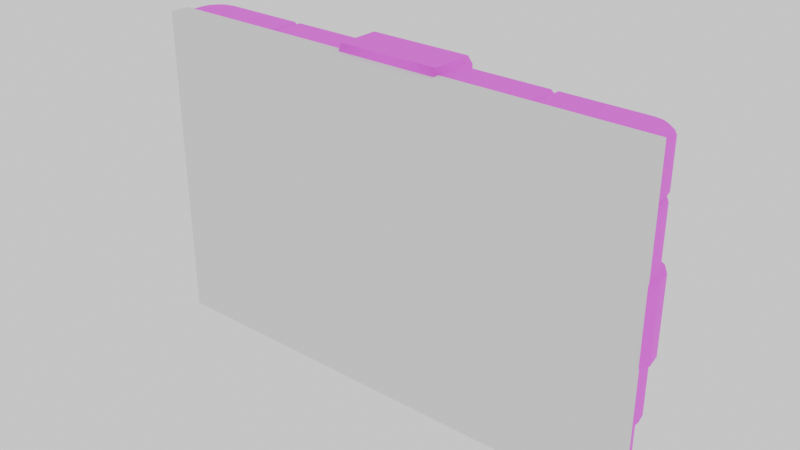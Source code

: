 # Source: ohmypixel_frame.blend  (saved by Blender 3.4.6; exported with 4.5.12 LTS)
import bpy
from mathutils import Matrix  # noqa: F401  (used for matrix-valued properties, if any)

bpy.ops.wm.read_factory_settings(use_empty=True)
scene = bpy.context.scene
scene.name = 'Scene'

# ---- collections
col_collection = bpy.data.collections.new('Collection'); scene.collection.children.link(col_collection)

# ---- images (referenced by path relative to the original .blend; pixels are not part of the script)
import os
ASSET_DIR = os.environ.get("B2B_ASSET_DIR", "")  # directory of the original .blend (textures are referenced by path, not embedded)
HERE = os.path.dirname(os.path.abspath(__file__))  # packed textures are extracted next to this script under _unpacked/

def load_image(name, relpath, width, height, colorspace="sRGB"):
    """Load a texture the original file referenced (path relative to the .blend, or extracted next to this script)."""
    p = next((c for c in (os.path.join(HERE, relpath), os.path.join(ASSET_DIR, relpath)) if relpath and os.path.exists(c)), "")
    if p:
        img = bpy.data.images.load(p, check_existing=True)
        img.name = name
    else:  # same state as the original file: an image datablock whose file is absent (Cycles renders it pink)
        img = bpy.data.images.new(name, width, height)
        img.source = "FILE"
        img.filepath = "//" + (relpath or name)
    img.colorspace_settings.name = colorspace
    return img
img_mt_color_atlas_png = load_image('MT_Color_Atlas.png', 'MT_Color_Atlas.png', 1024, 1024, 'sRGB')

# ---- materials (node trees are filled in below, after node groups)
mat_frame3 = bpy.data.materials.new('frame3')
mat_mt_color_atlas = bpy.data.materials.new('MT_Color_Atlas')

# ---- node groups
ng_auto_smooth = bpy.data.node_groups.new('Auto Smooth', 'GeometryNodeTree')
_s = ng_auto_smooth.interface.new_socket(name='Geometry', in_out='OUTPUT', socket_type='NodeSocketGeometry')
_s = ng_auto_smooth.interface.new_socket(name='Geometry', in_out='INPUT', socket_type='NodeSocketGeometry')
_s = ng_auto_smooth.interface.new_socket(name='Angle', in_out='INPUT', socket_type='NodeSocketFloat')
_s.subtype = 'ANGLE'
_s.min_value = 0.0
_s.max_value = 3.142
ng_auto_smooth.is_modifier = True
_N = ng_auto_smooth.nodes; _L = ng_auto_smooth.links
n0 = _N.new('NodeGroupOutput'); n0.name = 'Group Output'; n0.location = (480, -100)
n1 = _N.new('NodeGroupInput'); n1.name = 'Group Input'; n1.location = (-420, -300)
n2 = _N.new('NodeGroupInput'); n2.name = 'Group Input.001'; n2.location = (-60, -100)
n3 = _N.new('GeometryNodeSetShadeSmooth'); n3.name = 'Set Shade Smooth'; n3.location = (120, -100)
n3.domain = 'EDGE'
n4 = _N.new('GeometryNodeSetShadeSmooth'); n4.name = 'Set Shade Smooth.001'; n4.location = (300, -100)
n5 = _N.new('GeometryNodeInputMeshEdgeAngle'); n5.name = 'Edge Angle'; n5.location = (-420, -220)
n6 = _N.new('GeometryNodeInputEdgeSmooth'); n6.name = 'Is Edge Smooth'; n6.location = (-60, -160)
n7 = _N.new('GeometryNodeInputShadeSmooth'); n7.name = 'Is Face Smooth'; n7.location = (-240, -340)
n8 = _N.new('FunctionNodeBooleanMath'); n8.name = 'Boolean Math'; n8.location = (-60, -220)
n9 = _N.new('FunctionNodeCompare'); n9.name = 'Compare'; n9.location = (-240, -180)
n9.operation = 'LESS_EQUAL'
_L.new(n5.outputs[0], n9.inputs[0])
_L.new(n4.outputs[0], n0.inputs[0])
_L.new(n1.outputs[1], n9.inputs[1])
_L.new(n9.outputs[0], n8.inputs[0])
_L.new(n7.outputs[0], n8.inputs[1])
_L.new(n2.outputs[0], n3.inputs[0])
_L.new(n6.outputs[0], n3.inputs[1])
_L.new(n3.outputs[0], n4.inputs[0])
_L.new(n8.outputs[0], n3.inputs[2])
n0.is_active_output = True

# ---- material node trees
mat_frame3.use_nodes = True; mat_frame3.node_tree.nodes.clear()
_N = mat_frame3.node_tree.nodes; _L = mat_frame3.node_tree.links
n0 = _N.new('ShaderNodeBsdfPrincipled'); n0.name = 'Principled BSDF'; n0.location = (10, 300)
n0.distribution = 'GGX'
n0.subsurface_method = 'RANDOM_WALK_SKIN'
n0.inputs[0].default_value = (0.05522, 0.05522, 0.05522, 1.0)
n0.inputs[2].default_value = 1.0
n0.inputs[3].default_value = 1.45
n0.inputs[27].default_value = (0.0, 0.0, 0.0, 1.0)
n0.inputs[28].default_value = 1.0
n1 = _N.new('ShaderNodeOutputMaterial'); n1.name = 'Material Output'; n1.location = (300, 300)
_L.new(n0.outputs[0], n1.inputs[0])
n1.is_active_output = True
mat_mt_color_atlas.use_nodes = True; mat_mt_color_atlas.node_tree.nodes.clear()
_N = mat_mt_color_atlas.node_tree.nodes; _L = mat_mt_color_atlas.node_tree.links
n0 = _N.new('ShaderNodeBsdfPrincipled'); n0.name = 'Principled BSDF'; n0.location = (10, 300)
n0.distribution = 'GGX'
n0.subsurface_method = 'RANDOM_WALK_SKIN'
n0.inputs[2].default_value = 0.8636
n0.inputs[3].default_value = 1.45
n0.inputs[13].default_value = 0.2934
n0.inputs[27].default_value = (0.0, 0.0, 0.0, 1.0)
n0.inputs[28].default_value = 1.0
n1 = _N.new('ShaderNodeOutputMaterial'); n1.name = 'Material Output'; n1.location = (300, 300)
n2 = _N.new('ShaderNodeTexImage'); n2.name = 'Image Texture'; n2.location = (-280, 278)
n2.image = img_mt_color_atlas_png
_L.new(n0.outputs[0], n1.inputs[0])
_L.new(n2.outputs[0], n0.inputs[0])
n1.is_active_output = True

# ---- world
world_world = bpy.data.worlds.new('World'); scene.world = world_world
world_world.use_nodes = True; world_world.node_tree.nodes.clear()
_N = world_world.node_tree.nodes; _L = world_world.node_tree.links
n0 = _N.new('ShaderNodeOutputWorld'); n0.name = 'World Output'; n0.location = (300, 300)
n1 = _N.new('ShaderNodeBackground'); n1.name = 'Background'; n1.location = (10, 300)
n1.inputs[0].default_value = (1.0, 1.0, 1.0, 1.0)
_L.new(n1.outputs[0], n0.inputs[0])
n0.is_active_output = True
world_world.color = (0.05088, 0.05088, 0.05088)
world_world.use_sun_shadow = False
world_world.sun_shadow_jitter_overblur = 0.0

# ---- meshes
me_cube = bpy.data.meshes.new('Cube')
me_cube.from_pydata([(-3.032, -0.2874, 0.7734), (-3.032, 0.02143, 0.7734), (-3.093, 0.02743, 1.558), (-2.766, 0.2874, 0.7734), (-3.011, 0.1265, 0.7734), (-3.068, 0.1502, 1.558), (-2.955, 0.2104, 0.7734), (-2.999, 0.2543, 1.558), (-2.871, 0.2665, 0.7734), (-2.895, 0.3239, 1.558), (-2.766, 0.2874, 3.913), (-3.032, 0.02143, 3.913), (-3.093, 0.02743, 3.852), (-2.871, 0.2665, 3.913), (-2.895, 0.3239, 3.852), (-2.955, 0.2104, 3.913), (-2.999, 0.2543, 3.852), (-3.011, 0.1265, 3.913), (-3.068, 0.1502, 3.852), (-3.093, -0.1611, 1.558), (-3.093, -0.2879, 3.852), (-3.032, -0.2874, 3.913), (-1.716, -0.2705, 3.872), (-1.717, -0.3483, 3.644), (-1.753, 0.3483, 3.731), (-1.753, 0.2874, 3.913), (-1.716, 0.2705, 3.872), (-1.753, -0.2874, 3.913), (-1.716, 0.317, 3.731), (-0.6253, 0.2874, 3.913), (-0.6253, -0.2178, 3.913), (-0.6253, 0.3483, 3.801), (-2.772, 0.3483, 3.852), (-2.82, 0.3388, 1.558), (-0.6253, 0.3483, 3.852), (-1.753, 0.3483, 3.852), (-1.716, 0.3075, 3.835), (-2.651, 0.3483, 0.9588), (-2.651, 0.3483, 3.731), (-2.651, 0.1691, 0.9588), (-2.651, 0.1691, 3.731), (-3.093, 0.02743, 3.303), (-3.068, 0.1502, 3.303), (-2.772, 0.3483, 3.303), (-2.999, 0.2543, 3.303), (-3.093, -0.2879, 3.303), (-2.895, 0.3239, 3.303), (-2.834, -0.3483, 3.25), (-2.651, 0.3483, 3.303), (-3.093, 0.02743, 3.197), (-3.068, 0.1502, 3.197), (-2.82, 0.3388, 2.48), (-2.999, 0.2543, 3.197), (-3.093, -0.1611, 2.48), (-2.651, 0.3483, 3.197), (-2.895, 0.3239, 3.197), (-2.875, 0.2768, 3.25), (-3.042, 0.02244, 3.25), (-3.021, 0.1307, 3.25), (-2.767, 0.2976, 3.25), (-2.963, 0.2183, 3.25), (-3.046, -0.2685, 3.25), (-2.651, 0.3123, 3.25), (-1.672, 0.2874, 3.913), (-1.672, -0.2874, 3.913), (-1.672, 0.3483, 3.852), (-1.672, 0.3483, 3.731), (-0.6253, 0.361, 4.008), (-0.6253, 0.446, 3.896), (-0.6253, -0.1662, 4.013), (-0.6253, 0.4484, 3.823), (0.0, -0.2874, 3.913), (0.0, -0.2178, 3.913), (0.0, -0.1662, 4.013), (0.0, 0.3483, 3.801), (0.0, 0.4484, 3.823), (0.0, 0.446, 3.896), (0.0, 0.361, 4.008), (0.0, 0.3483, 3.731), (0.0, 0.1691, 3.731), (0.0, -0.3483, 3.707), (0.0, -0.3483, 0.9791), (0.0, 0.2874, 0.7734), (0.0, 0.3483, 0.8342), (0.0, -0.2874, 0.7734), (0.0, 0.3483, 0.955), (0.0, 0.1691, 0.955), (-2.895, 0.3239, 0.8342), (-2.772, 0.3483, 0.8342), (-2.999, 0.2543, 0.8342), (-3.068, 0.1502, 0.8342), (-3.093, 0.02743, 0.8342), (-3.093, -0.2879, 0.8342), (-2.772, 0.3483, 3.197), (-3.093, -0.2879, 3.197), (-3.093, 0.02743, 2.48), (-2.895, 0.3239, 2.48), (-2.999, 0.2543, 2.48), (-3.068, 0.1502, 2.48), (-3.167, -0.04535, 2.48), (-3.167, -0.04535, 1.558), (-3.137, 0.1541, 2.48), (-3.137, 0.1541, 1.558), (-3.04, 0.2974, 2.48), (-3.04, 0.2974, 1.558), (-2.925, 0.3744, 1.558), (-2.925, 0.3744, 2.48), (-2.766, 0.2874, 0.0), (-2.871, 0.2665, 0.0), (-2.955, 0.2104, 0.0), (-3.011, 0.1265, 0.0), (-3.032, 0.02143, 0.0), (-3.032, -0.2874, 0.0), (0.0, 0.2874, 0.0), (0.0, -0.2874, 0.0), (-3.033, -0.3483, 3.303), (-3.033, -0.3483, 3.852), (-1.753, -0.3483, 3.852), (-1.716, -0.3483, 3.835), (-1.672, -0.3483, 3.852), (-3.033, -0.3483, 3.25), (-3.033, -0.3483, 0.8342), (-3.033, -0.3483, 3.197), (0.0, -0.3483, 0.8342), (0.0, -0.3483, 3.852), (-2.763, -0.3483, 1.033), (-2.834, -0.3483, 1.104), (-2.764, -0.3483, 3.652), (-2.834, -0.3483, 3.582), (0.0, -0.3483, 3.653), (-1.717, -0.3483, 3.697), (-2.888, -0.3483, 1.081), (-2.785, -0.3483, 0.9791), (-2.785, -0.3483, 3.706), (-2.888, -0.3483, 3.605), (0.0, -0.3483, 1.033), (-2.888, -0.3483, 3.25), (0.0, -0.3208, 3.68), (-1.717, -0.3208, 3.67), (-2.861, -0.3208, 1.092), (-2.774, -0.3208, 1.006), (-2.774, -0.3208, 3.679), (-2.861, -0.3208, 3.594), (0.0, -0.3208, 1.006), (-2.861, -0.3208, 3.25), (-2.871, 0.2665, 0.7166), (-3.032, 0.02143, 0.7166), (-3.032, -0.2874, 0.7166), (-2.955, 0.2104, 0.7166), (-2.766, 0.2874, 0.7166), (-3.011, 0.1265, 0.7166), (0.0, -0.2874, 0.7166), (0.0, 0.2874, 0.7166), (-3.018, -0.2735, 0.745), (-2.941, 0.1965, 0.745), (0.0, -0.2677, 0.745), (-2.864, 0.2483, 0.745), (-3.012, 0.0195, 0.745), (-2.764, 0.2678, 0.745), (-2.993, 0.1189, 0.745), (0.0, 0.2677, 0.745)], [], [(21, 11, 12, 20), (97, 96, 106, 103), (7, 5, 102, 104), (51, 33, 105, 106), (96, 51, 106), (13, 10, 32, 14), (3, 8, 87, 88), (15, 13, 14, 16), (8, 6, 89, 87), (17, 15, 16, 18), (6, 4, 90, 89), (11, 17, 18, 12), (4, 1, 91, 90), (117, 27, 21, 116), (83, 82, 3, 88), (121, 92, 0), (20, 116, 21), (0, 92, 91, 1), (147, 146, 111, 112), (45, 20, 12, 41), (122, 94, 92, 121), (27, 25, 10, 13, 15, 17, 11, 21), (10, 25, 35, 32), (22, 26, 25, 27), (117, 22, 27), (26, 36, 35, 25), (24, 28, 66, 78, 79, 40, 38), (64, 63, 26, 22), (119, 22, 118), (63, 65, 36, 26), (37, 88, 93, 54), (85, 37, 39, 86), (28, 24, 35, 36), (66, 28, 36, 65), (38, 32, 35, 24), (116, 20, 45, 115), (61, 45, 41, 57), (32, 43, 46, 14), (14, 46, 44, 16), (18, 42, 41, 12), (16, 44, 42, 18), (9, 7, 104, 105), (62, 48, 38, 40, 39, 37, 54), (59, 62, 54, 93), (122, 61, 94), (59, 93, 55, 56), (56, 55, 52, 60), (58, 50, 49, 57), (60, 52, 50, 58), (44, 60, 58, 42), (42, 58, 57, 41), (46, 56, 60, 44), (43, 59, 56, 46), (115, 61, 120), (43, 48, 62, 59), (94, 61, 57, 49), (84, 123, 121, 0), (30, 29, 63, 64), (29, 34, 65, 63), (72, 30, 64, 71), (77, 76, 68, 67), (75, 70, 68, 76), (29, 30, 69, 67), (74, 31, 70, 75), (31, 34, 68, 70), (34, 29, 67, 68), (67, 69, 73, 77), (34, 31, 66, 65), (30, 72, 73, 69), (64, 119, 124, 71), (85, 83, 88, 37), (38, 48, 43, 32), (66, 31, 74, 78), (9, 33, 88, 87), (7, 9, 87, 89), (5, 7, 89, 90), (2, 5, 90, 91), (19, 2, 91, 92), (33, 51, 93, 88), (53, 19, 92, 94), (95, 53, 94, 49), (51, 96, 55, 93), (96, 97, 52, 55), (98, 95, 49, 50), (97, 98, 50, 52), (103, 104, 102, 101), (101, 102, 100, 99), (106, 105, 104, 103), (19, 53, 99, 100), (5, 2, 100, 102), (95, 98, 101, 99), (33, 9, 105), (53, 95, 99), (2, 19, 100), (98, 97, 103, 101), (113, 114, 112, 111, 110, 109, 108, 107), (148, 145, 108, 109), (145, 149, 107, 108), (146, 150, 110, 111), (151, 147, 112, 114), (149, 152, 113, 107), (150, 148, 109, 110), (86, 39, 40, 79), (130, 117, 116, 133), (130, 118, 117), (130, 119, 118), (136, 115, 120), (116, 115, 136, 134), (136, 120, 122), (136, 122, 121, 131), (80, 124, 119, 130), (121, 123, 81, 132), (132, 131, 121), (116, 134, 133), (129, 23, 127, 128, 47, 126, 125, 135), (45, 61, 115), (120, 61, 122), (118, 22, 117), (64, 22, 119), (137, 80, 130, 138), (139, 131, 132, 140), (141, 133, 134, 142), (140, 132, 81, 143), (144, 136, 131, 139), (142, 134, 136, 144), (138, 130, 133, 141), (23, 138, 141, 127), (128, 142, 144, 47), (47, 144, 139, 126), (125, 140, 143, 135), (127, 141, 142, 128), (126, 139, 140, 125), (129, 137, 138, 23), (159, 154, 148, 150), (158, 160, 152, 149), (155, 153, 147, 151), (157, 159, 150, 146), (156, 158, 149, 145), (154, 156, 145, 148), (153, 157, 146, 147), (0, 1, 157, 153), (6, 8, 156, 154), (8, 3, 158, 156), (1, 4, 159, 157), (84, 0, 153, 155), (3, 82, 160, 158), (4, 6, 154, 159)])
me_cube.polygons.foreach_set('use_smooth', [True] * 147)
me_cube.polygons.foreach_set('material_index', [1, 1, 1, 1, 1, 1, 1, 1, 1, 1, 1, 1, 1, 1, 1, 1, 1, 1, 1, 1, 1, 1, 1, 1, 1, 1, 1, 1, 1, 1, 1, 1, 1, 1, 1, 1, 1, 1, 1, 1, 1, 1, 1, 1, 1, 1, 1, 1, 1, 1, 1, 1, 1, 1, 1, 1, 1, 1, 1, 1, 1, 1, 1, 1, 1, 1, 1, 1, 1, 1, 1, 1, 1, 1, 1, 1, 1, 1, 1, 1, 1, 1, 1, 1, 1, 1, 1, 1, 1, 1, 1, 1, 1, 1, 1, 1, 1, 1, 1, 1, 1, 1, 1, 1, 1, 1, 1, 1, 1, 1, 1, 1, 1, 1, 1, 1, 1, 1, 1, 1, 1, 1, 1, 1, 1, 1, 1, 1, 1, 1, 1, 1, 1, 1, 1, 1, 1, 1, 1, 1, 1, 1, 1, 1, 1, 1, 1])
_k = set([(0, 1), (0, 84), (0, 92), (0, 121), (0, 153), (1, 4), (2, 5), (2, 19), (3, 8), (3, 82), (4, 6), (5, 7), (6, 8), (7, 9), (9, 33), (10, 13), (10, 25), (11, 17), (11, 21), (12, 18), (12, 20), (13, 15), (14, 16), (14, 32), (15, 17), (16, 18), (19, 53), (19, 100), (20, 21), (20, 45), (20, 116), (21, 27), (21, 116), (22, 26), (22, 27), (22, 64), (22, 118), (23, 127), (23, 129), (24, 28), (24, 35), (24, 38), (25, 26), (25, 27), (25, 35), (26, 36), (26, 63), (27, 117), (28, 36), (28, 66), (29, 30), (29, 34), (29, 63), (29, 67), (30, 72), (31, 34), (31, 74), (32, 35), (33, 51), (33, 105), (34, 65), (34, 68), (35, 36), (36, 65), (37, 39), (37, 54), (37, 85), (38, 40), (38, 48), (39, 40), (39, 86), (40, 79), (41, 42), (41, 45), (42, 44), (43, 46), (43, 48), (44, 46), (45, 61), (45, 115), (47, 126), (47, 128), (48, 62), (49, 50), (49, 94), (50, 52), (51, 96), (51, 106), (52, 55), (53, 95), (53, 99), (54, 62), (54, 93), (55, 93), (61, 94), (63, 64), (63, 65), (64, 71), (64, 119), (65, 66), (66, 78), (67, 68), (67, 69), (67, 77), (68, 70), (68, 76), (69, 73), (70, 75), (79, 86), (80, 130), (81, 132), (83, 88), (87, 88), (87, 89), (89, 90), (90, 91), (91, 92), (92, 94), (92, 121), (94, 122), (95, 98), (96, 97), (97, 98), (99, 100), (99, 101), (100, 102), (101, 103), (102, 104), (103, 106), (104, 105), (105, 106), (107, 108), (107, 113), (108, 109), (109, 110), (110, 111), (111, 112), (112, 114), (112, 147), (115, 116), (115, 120), (116, 117), (117, 118), (118, 119), (119, 124), (120, 122), (121, 122), (121, 123), (125, 126), (125, 135), (127, 128), (130, 133), (131, 132), (131, 136), (133, 134), (134, 136), (137, 138), (138, 141), (139, 140), (139, 144), (140, 143), (141, 142), (142, 144), (145, 148), (145, 149), (146, 147), (146, 150), (147, 151), (147, 153), (148, 150), (149, 152), (153, 155), (153, 157), (154, 156), (154, 159), (156, 158), (157, 159), (158, 160)])
me_cube.attributes.new('sharp_edge', 'BOOLEAN', 'EDGE').data.foreach_set('value', [ (min(e.vertices), max(e.vertices)) in _k for e in me_cube.edges])
_uv = me_cube.uv_layers.new(name='UVMap')
_uv.uv.foreach_set('vector', [0.1089, 0.3579, 0.1089, 0.3579, 0.1089, 0.3579, 0.1089, 0.3579, 0.01177, 0.3888, 0.01177, 0.3888, 0.01177, 0.3888, 0.01177, 0.3888, 0.01177, 0.3888, 0.01177, 0.3888, 0.01177, 0.3888, 0.01177, 0.3888, 0.01177, 0.3888, 0.01177, 0.3888, 0.01177, 0.3888, 0.01177, 0.3888, 0.01177, 0.3888, 0.01177, 0.3888, 0.01177, 0.3888, 0.1089, 0.3579, 0.1089, 0.3579, 0.1089, 0.3579, 0.1089, 0.3579, 0.1089, 0.3579, 0.1089, 0.3579, 0.1089, 0.3579, 0.1089, 0.3579, 0.1089, 0.3579, 0.1089, 0.3579, 0.1089, 0.3579, 0.1089, 0.3579, 0.1089, 0.3579, 0.1089, 0.3579, 0.1089, 0.3579, 0.1089, 0.3579, 0.1089, 0.3579, 0.1089, 0.3579, 0.1089, 0.3579, 0.1089, 0.3579, 0.1089, 0.3579, 0.1089, 0.3579, 0.1089, 0.3579, 0.1089, 0.3579, 0.1089, 0.3579, 0.1089, 0.3579, 0.1089, 0.3579, 0.1089, 0.3579, 0.1089, 0.3579, 0.1089, 0.3579, 0.1089, 0.3579, 0.1089, 0.3579, 0.1089, 0.3579, 0.1089, 0.3579, 0.1089, 0.3579, 0.1089, 0.3579, 0.1089, 0.3579, 0.1089, 0.3579, 0.1089, 0.3579, 0.1089, 0.3579, 0.1089, 0.3579, 0.1089, 0.3579, 0.1089, 0.3579, 0.1089, 0.3579, 0.1089, 0.3579, 0.1089, 0.3579, 0.1089, 0.3579, 0.1089, 0.3579, 0.1089, 0.3579, 0.1089, 0.3579, 0.01177, 0.3888, 0.01177, 0.3888, 0.01177, 0.3888, 0.01177, 0.3888, 0.1089, 0.3579, 0.1089, 0.3579, 0.1089, 0.3579, 0.1089, 0.3579, 0.1089, 0.3579, 0.1089, 0.3579, 0.1089, 0.3579, 0.1089, 0.3579, 0.1089, 0.3579, 0.1089, 0.3579, 0.1089, 0.3579, 0.1089, 0.3579, 0.1089, 0.3579, 0.1089, 0.3579, 0.1089, 0.3579, 0.1089, 0.3579, 0.1089, 0.3579, 0.1089, 0.3579, 0.1089, 0.3579, 0.1089, 0.3579, 0.01177, 0.3888, 0.01177, 0.3888, 0.01177, 0.3888, 0.01177, 0.3888, 0.01177, 0.3888, 0.01177, 0.3888, 0.01177, 0.3888, 0.01177, 0.3888, 0.01177, 0.3888, 0.01177, 0.3888, 0.01177, 0.3888, 0.01177, 0.3888, 0.01177, 0.3888, 0.01177, 0.3888, 0.01177, 0.3888, 0.01177, 0.3888, 0.01177, 0.3888, 0.01177, 0.3888, 0.01177, 0.3888, 0.01177, 0.3888, 0.01177, 0.3888, 0.01177, 0.3888, 0.01177, 0.3888, 0.01177, 0.3888, 0.01177, 0.3888, 0.01177, 0.3888, 0.01177, 0.3888, 0.01177, 0.3888, 0.01177, 0.3888, 0.1089, 0.3579, 0.1089, 0.3579, 0.1089, 0.3579, 0.1089, 0.3579, 0.01177, 0.3888, 0.01177, 0.3888, 0.01177, 0.3888, 0.01177, 0.3888, 0.01177, 0.3888, 0.01177, 0.3888, 0.01177, 0.3888, 0.01177, 0.3888, 0.01177, 0.3888, 0.01177, 0.3888, 0.01177, 0.3888, 0.01177, 0.3888, 0.1089, 0.3579, 0.1089, 0.3579, 0.1089, 0.3579, 0.1089, 0.3579, 0.1089, 0.3579, 0.1089, 0.3579, 0.1089, 0.3579, 0.1089, 0.3579, 0.01177, 0.3888, 0.01177, 0.3888, 0.01177, 0.3888, 0.01177, 0.3888, 0.1089, 0.3579, 0.1089, 0.3579, 0.1089, 0.3579, 0.1089, 0.3579, 0.1089, 0.3579, 0.1089, 0.3579, 0.1089, 0.3579, 0.1089, 0.3579, 0.1089, 0.3579, 0.1089, 0.3579, 0.1089, 0.3579, 0.1089, 0.3579, 0.1089, 0.3579, 0.1089, 0.3579, 0.1089, 0.3579, 0.1089, 0.3579, 0.01177, 0.3888, 0.01177, 0.3888, 0.01177, 0.3888, 0.01177, 0.3888, 0.01177, 0.3888, 0.01177, 0.3888, 0.01177, 0.3888, 0.01177, 0.3888, 0.01177, 0.3888, 0.01177, 0.3888, 0.01177, 0.3888, 0.01177, 0.3888, 0.01177, 0.3888, 0.01177, 0.3888, 0.01177, 0.3888, 0.01177, 0.3888, 0.01177, 0.3888, 0.01177, 0.3888, 0.01177, 0.3888, 0.01177, 0.3888, 0.01177, 0.3888, 0.01177, 0.3888, 0.01177, 0.3888, 0.01177, 0.3888, 0.01177, 0.3888, 0.01177, 0.3888, 0.01177, 0.3888, 0.01177, 0.3888, 0.01177, 0.3888, 0.01177, 0.3888, 0.01177, 0.3888, 0.01177, 0.3888, 0.01177, 0.3888, 0.01177, 0.3888, 0.01177, 0.3888, 0.01177, 0.3888, 0.01177, 0.3888, 0.01177, 0.3888, 0.01177, 0.3888, 0.01177, 0.3888, 0.01177, 0.3888, 0.01177, 0.3888, 0.01177, 0.3888, 0.01177, 0.3888, 0.01177, 0.3888, 0.01177, 0.3888, 0.01177, 0.3888, 0.01177, 0.3888, 0.01177, 0.3888, 0.01177, 0.3888, 0.01177, 0.3888, 0.01177, 0.3888, 0.01177, 0.3888, 0.01177, 0.3888, 0.01177, 0.3888, 0.01177, 0.3888, 0.01177, 0.3888, 0.01177, 0.3888, 0.01177, 0.3888, 0.01177, 0.3888, 0.01177, 0.3888, 0.1089, 0.3579, 0.1089, 0.3579, 0.1089, 0.3579, 0.1089, 0.3579, 0.1089, 0.3579, 0.1089, 0.3579, 0.1089, 0.3579, 0.1089, 0.3579, 0.1089, 0.3579, 0.1089, 0.3579, 0.1089, 0.3579, 0.1089, 0.3579, 0.1089, 0.3579, 0.1089, 0.3579, 0.1089, 0.3579, 0.1089, 0.3579, 0.04662, 0.3558, 0.04662, 0.3558, 0.04662, 0.3558, 0.04662, 0.3558, 0.04662, 0.3558, 0.04662, 0.3558, 0.04662, 0.3558, 0.04662, 0.3558, 0.01177, 0.3888, 0.01177, 0.3888, 0.01177, 0.3888, 0.01177, 0.3888, 0.01177, 0.3888, 0.01177, 0.3888, 0.01177, 0.3888, 0.01177, 0.3888, 0.01177, 0.3888, 0.01177, 0.3888, 0.01177, 0.3888, 0.01177, 0.3888, 0.01177, 0.3888, 0.01177, 0.3888, 0.01177, 0.3888, 0.01177, 0.3888, 0.04662, 0.3558, 0.04662, 0.3558, 0.04662, 0.3558, 0.04662, 0.3558, 0.1089, 0.3579, 0.1089, 0.3579, 0.1089, 0.3579, 0.1089, 0.3579, 0.01177, 0.3888, 0.01177, 0.3888, 0.01177, 0.3888, 0.01177, 0.3888, 0.1089, 0.3579, 0.1089, 0.3579, 0.1089, 0.3579, 0.1089, 0.3579, 0.1089, 0.3579, 0.1089, 0.3579, 0.1089, 0.3579, 0.1089, 0.3579, 0.1089, 0.3579, 0.1089, 0.3579, 0.1089, 0.3579, 0.1089, 0.3579, 0.1089, 0.3579, 0.1089, 0.3579, 0.1089, 0.3579, 0.1089, 0.3579, 0.1089, 0.3579, 0.1089, 0.3579, 0.1089, 0.3579, 0.1089, 0.3579, 0.1089, 0.3579, 0.1089, 0.3579, 0.1089, 0.3579, 0.1089, 0.3579, 0.1089, 0.3579, 0.1089, 0.3579, 0.1089, 0.3579, 0.1089, 0.3579, 0.1089, 0.3579, 0.1089, 0.3579, 0.1089, 0.3579, 0.1089, 0.3579, 0.1089, 0.3579, 0.1089, 0.3579, 0.1089, 0.3579, 0.1089, 0.3579, 0.1089, 0.3579, 0.1089, 0.3579, 0.1089, 0.3579, 0.1089, 0.3579, 0.1089, 0.3579, 0.1089, 0.3579, 0.1089, 0.3579, 0.1089, 0.3579, 0.1089, 0.3579, 0.1089, 0.3579, 0.1089, 0.3579, 0.1089, 0.3579, 0.1089, 0.3579, 0.1089, 0.3579, 0.1089, 0.3579, 0.1089, 0.3579, 0.1089, 0.3579, 0.1089, 0.3579, 0.1089, 0.3579, 0.1089, 0.3579, 0.1089, 0.3579, 0.1089, 0.3579, 0.1089, 0.3579, 0.1089, 0.3579, 0.1089, 0.3579, 0.1089, 0.3579, 0.1089, 0.3579, 0.1089, 0.3579, 0.04662, 0.3558, 0.04662, 0.3558, 0.04662, 0.3558, 0.04662, 0.3558, 0.04662, 0.3558, 0.04662, 0.3558, 0.04662, 0.3558, 0.04662, 0.3558, 0.04662, 0.3558, 0.04662, 0.3558, 0.04662, 0.3558, 0.04662, 0.3558, 0.01177, 0.3888, 0.01177, 0.3888, 0.01177, 0.3888, 0.01177, 0.3888, 0.01177, 0.3888, 0.01177, 0.3888, 0.01177, 0.3888, 0.01177, 0.3888, 0.01177, 0.3888, 0.01177, 0.3888, 0.01177, 0.3888, 0.01177, 0.3888, 0.01177, 0.3888, 0.01177, 0.3888, 0.01177, 0.3888, 0.01177, 0.3888, 0.01177, 0.3888, 0.01177, 0.3888, 0.01177, 0.3888, 0.01177, 0.3888, 0.01177, 0.3888, 0.01177, 0.3888, 0.01177, 0.3888, 0.01177, 0.3888, 0.01177, 0.3888, 0.1089, 0.3579, 0.1089, 0.3579, 0.1089, 0.3579, 0.1089, 0.3579, 0.1089, 0.3579, 0.1089, 0.3579, 0.1089, 0.3579, 0.1089, 0.3579, 0.01177, 0.3888, 0.01177, 0.3888, 0.01177, 0.3888, 0.01177, 0.3888, 0.01177, 0.3888, 0.01177, 0.3888, 0.01177, 0.3888, 0.01177, 0.3888, 0.01177, 0.3888, 0.01177, 0.3888, 0.01177, 0.3888, 0.01177, 0.3888, 0.01177, 0.3888, 0.01177, 0.3888, 0.01177, 0.3888, 0.01177, 0.3888, 0.01177, 0.3888, 0.01177, 0.3888, 0.01177, 0.3888, 0.01177, 0.3888, 0.01177, 0.3888, 0.01177, 0.3888, 0.01177, 0.3888, 0.01177, 0.3888, 0.07998, 0.3578, 0.07998, 0.3578, 0.07998, 0.3578, 0.07998, 0.3578, 0.1102, 0.3543, 0.1102, 0.3543, 0.1102, 0.3543, 0.1102, 0.3543, 0.1102, 0.3543, 0.1102, 0.3543, 0.1102, 0.3543, 0.1102, 0.3543, 0.1102, 0.3543, 0.1102, 0.3543, 0.1102, 0.3543, 0.1102, 0.3543, 0.1102, 0.3543, 0.1102, 0.3543, 0.1102, 0.3543, 0.1102, 0.3543, 0.1102, 0.3543, 0.1102, 0.3543, 0.1102, 0.3543, 0.1102, 0.3543, 0.1102, 0.3543, 0.1102, 0.3543, 0.1102, 0.3543, 0.1102, 0.3543, 0.1102, 0.3543, 0.1102, 0.3543, 0.1102, 0.3543, 0.1102, 0.3543, 0.1102, 0.3543, 0.1102, 0.3543, 0.1102, 0.3543, 0.1102, 0.3543, 0.1102, 0.3543, 0.1102, 0.3543, 0.1102, 0.3543, 0.1102, 0.3543, 0.1102, 0.3543, 0.1102, 0.3543, 0.05518, 0.3547, 0.05518, 0.3547, 0.05518, 0.3547, 0.05518, 0.3547, 0.05518, 0.3547, 0.05518, 0.3547, 0.05518, 0.3547, 0.05518, 0.3547, 0.01177, 0.3888, 0.01177, 0.3888, 0.01177, 0.3888, 0.01177, 0.3888, 0.01177, 0.3888, 0.01177, 0.3888, 0.01177, 0.3888, 0.01177, 0.3888, 0.01177, 0.3888, 0.01177, 0.3888, 0.01177, 0.3888, 0.01177, 0.3888, 0.01177, 0.3888, 0.01177, 0.3888, 0.01177, 0.3888, 0.01177, 0.3888, 0.01177, 0.3888, 0.01177, 0.3888, 0.01177, 0.3888, 0.01177, 0.3888, 0.01177, 0.3888, 0.01177, 0.3888, 0.01177, 0.3888, 0.01177, 0.3888, 0.01177, 0.3888, 0.01177, 0.3888, 0.01177, 0.3888, 0.01177, 0.3888, 0.01177, 0.3888, 0.01177, 0.3888, 0.01177, 0.3888, 0.01177, 0.3888, 0.01177, 0.3888, 0.01177, 0.3888, 0.01177, 0.3888, 0.01177, 0.3888, 0.01177, 0.3888, 0.01177, 0.3888, 0.01177, 0.3888, 0.01177, 0.3888, 0.01177, 0.3888, 0.01177, 0.3888, 0.01177, 0.3888, 0.01177, 0.3888, 0.01177, 0.3888, 0.01177, 0.3888, 0.01177, 0.3888, 0.01177, 0.3888, 0.01177, 0.3888, 0.01177, 0.3888, 0.01177, 0.3888, 0.01177, 0.3888, 0.01177, 0.3888, 0.01177, 0.3888, 0.01177, 0.3888, 0.01177, 0.3888, 0.01177, 0.3888, 0.01177, 0.3888, 0.01177, 0.3888, 0.01177, 0.3888, 0.01177, 0.3888, 0.01177, 0.3888, 0.01177, 0.3888, 0.01177, 0.3888, 0.01177, 0.3888, 0.01177, 0.3888, 0.01177, 0.3888, 0.01177, 0.3888, 0.01797, 0.9872, 0.01797, 0.9872, 0.01797, 0.9872, 0.01797, 0.9872, 0.01797, 0.9872, 0.01797, 0.9872, 0.01797, 0.9872, 0.01797, 0.9872, 0.01797, 0.9872, 0.01797, 0.9872, 0.01797, 0.9872, 0.01797, 0.9872, 0.01797, 0.9872, 0.01797, 0.9872, 0.01797, 0.9872, 0.01797, 0.9872, 0.01797, 0.9872, 0.01797, 0.9872, 0.01797, 0.9872, 0.01797, 0.9872, 0.01797, 0.9872, 0.01797, 0.9872, 0.01797, 0.9872, 0.01797, 0.9872, 0.01797, 0.9872, 0.01797, 0.9872, 0.01797, 0.9872, 0.01797, 0.9872, 0.01797, 0.9872, 0.01797, 0.9872, 0.01797, 0.9872, 0.01797, 0.9872, 0.01797, 0.9872, 0.01797, 0.9872, 0.01797, 0.9872, 0.01797, 0.9872, 0.01797, 0.9872, 0.01797, 0.9872, 0.01797, 0.9872, 0.01797, 0.9872, 0.01797, 0.9872, 0.01797, 0.9872, 0.01797, 0.9872, 0.01797, 0.9872, 0.01797, 0.9872, 0.01797, 0.9872, 0.01797, 0.9872, 0.01797, 0.9872, 0.01797, 0.9872, 0.01797, 0.9872, 0.01797, 0.9872, 0.01797, 0.9872, 0.01797, 0.9872, 0.01797, 0.9872, 0.01797, 0.9872, 0.01797, 0.9872])
me_cube.materials.append(mat_frame3)
me_cube.materials.append(mat_mt_color_atlas)
me_cube.update()
me_cube_001 = bpy.data.meshes.new('Cube.001')
me_cube_001.from_pydata([(-3.103, -0.3674, 3.93), (-3.103, -0.1303, 3.93), (3.103, -0.3674, 3.93), (3.103, -0.1303, 3.93), (-3.103, -0.3674, 0.0), (-3.103, -0.1303, 0.0), (3.103, -0.1303, 0.0), (3.103, -0.3674, 0.0)], [], [(4, 0, 1, 5), (5, 1, 3, 6), (6, 3, 2, 7), (7, 2, 0, 4), (3, 1, 0, 2), (4, 5, 6, 7)])
_uv = me_cube_001.uv_layers.new(name='UVMap')
_uv.uv.foreach_set('vector', [0.5, 0.0, 0.625, 0.0, 0.625, 0.25, 0.5, 0.25, 0.5, 0.25, 0.625, 0.25, 0.625, 0.5, 0.5, 0.5, 0.5, 0.5, 0.625, 0.5, 0.625, 0.75, 0.5, 0.75, 0.5, 0.75, 0.625, 0.75, 0.625, 1.0, 0.5, 1.0, 0.625, 0.5, 0.875, 0.5, 0.875, 0.75, 0.625, 0.75, 0.0, 0.0, 0.0, 0.0, 0.0, 0.0, 0.0, 0.0])
me_cube_001.update()

# ---- objects
ob_ohmypixel_frame = bpy.data.objects.new('ohmypixel_frame', me_cube)
ob_ohmypixel_frame_collider = bpy.data.objects.new('ohmypixel_frame_collider', me_cube_001)

# ---- transforms, parenting, visibility, modifiers, constraints
ob_ohmypixel_frame.location = (0.0, 0.0, 0.0)
_m = ob_ohmypixel_frame.modifiers.new('Mirror', 'MIRROR')
_m.use_clip = True
_m = ob_ohmypixel_frame.modifiers.new('Auto Smooth', 'NODES')
_m.node_group = ng_auto_smooth
_gi = [s.identifier for s in ng_auto_smooth.interface.items_tree if s.item_type == 'SOCKET' and s.in_out == 'INPUT']
_m[_gi[1]] = 1.571  # Angle
ob_ohmypixel_frame_collider.location = (0.0, 0.0, 0.0)

# ---- collection membership
col_collection.objects.link(ob_ohmypixel_frame)
col_collection.objects.link(ob_ohmypixel_frame_collider)

# ---- scene / render settings (as saved in the file)
scene.frame_start = 1; scene.frame_end = 300; scene.frame_set(202)
scene.render.engine = 'CYCLES'
scene.render.image_settings.color_management = 'OVERRIDE'
scene.render.fps = 30
scene.cycles.use_denoising = False
scene.cycles.sampling_pattern = 'TABULATED_SOBOL'
scene.cycles.use_light_tree = False
scene.view_settings.view_transform = 'Filmic'
bpy.context.view_layer.update()

# ---- added for rendering (the .blend has no active camera): camera
cam_auto = bpy.data.cameras.new('AutoCamera')
cam_auto.lens = 50.0
cam_auto.sensor_width = 36.0
cam_auto.clip_end = 1000.0
ob_auto_camera = bpy.data.objects.new('AutoCamera', cam_auto)
scene.collection.objects.link(ob_auto_camera)
ob_auto_camera.location = (6.97881, -8.33406, 7.58947)
ob_auto_camera.rotation_euler = (1.09748, -7.21219e-08, 0.694738)
scene.camera = ob_auto_camera
bpy.context.view_layer.update()
